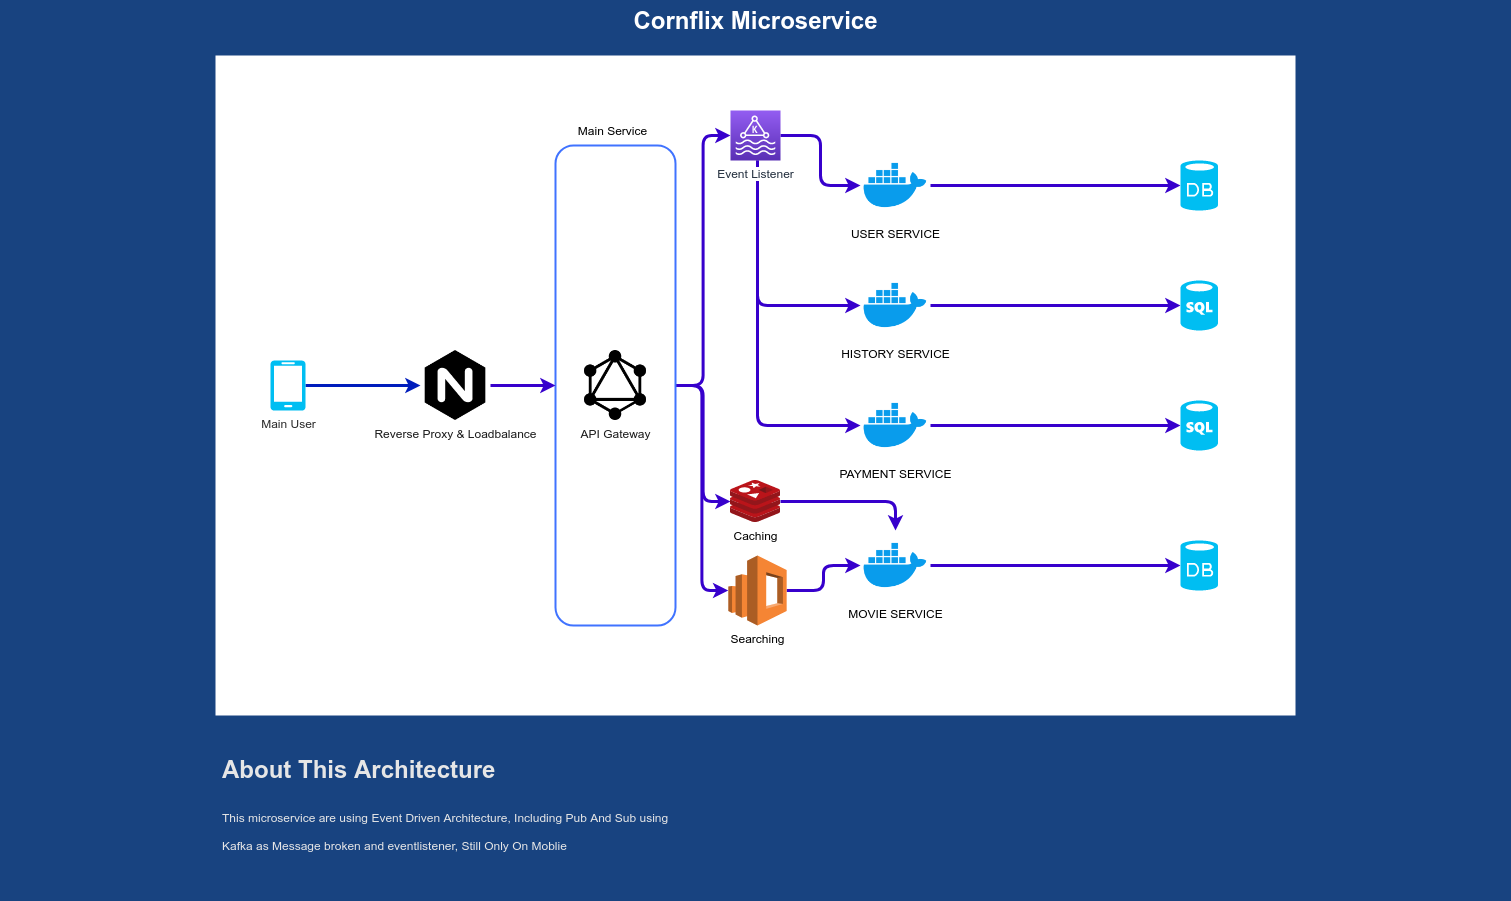

The diagram above was exported from draw.io. Its source (the exported page's mxGraphModel, read from the mxfile embedded in the PNG):
<mxGraphModel dx="1736" dy="920" grid="1" gridSize="10" guides="1" tooltips="1" connect="1" arrows="1" fold="1" page="1" pageScale="1.5" pageWidth="1169" pageHeight="826" background="#184380" math="0" shadow="0">
  <root>
    <mxCell id="0" style=";html=1;" />
    <mxCell id="1" style=";html=1;" parent="0" />
    <mxCell id="23046e2b9bb16c14-113" value="Cornflix Microservice" style="text;strokeColor=none;fillColor=none;html=1;fontSize=24;fontStyle=1;verticalAlign=middle;align=center;shadow=0;fontColor=#FFFFFF;rounded=1;" parent="1" vertex="1">
      <mxGeometry x="120" y="40" width="1510" height="40" as="geometry" />
    </mxCell>
    <mxCell id="uDrbmgUzQRw74868jUo0-8" value="" style="rounded=0;whiteSpace=wrap;html=1;fontColor=#4073FF;strokeColor=none;" parent="1" vertex="1">
      <mxGeometry x="335" y="95" width="1080" height="660" as="geometry" />
    </mxCell>
    <mxCell id="uDrbmgUzQRw74868jUo0-11" value="&lt;h1&gt;About This Architecture&lt;/h1&gt;&lt;h1&gt;&lt;span style=&quot;font-size: 12px ; font-weight: normal&quot;&gt;This microservice are using Event Driven Architecture, Including Pub And Sub using Kafka as Message broken and eventlistener, Still Only On Moblie&lt;/span&gt;&lt;br&gt;&lt;/h1&gt;" style="text;html=1;strokeColor=none;spacing=5;spacingTop=-20;whiteSpace=wrap;overflow=hidden;rounded=0;fontColor=#E6E6E6;" parent="1" vertex="1">
      <mxGeometry x="337" y="790" width="463" height="150" as="geometry" />
    </mxCell>
    <mxCell id="uDrbmgUzQRw74868jUo0-18" style="edgeStyle=orthogonalEdgeStyle;rounded=1;orthogonalLoop=1;jettySize=auto;html=1;fontColor=#E6E6E6;jumpStyle=none;strokeWidth=3;fillColor=#0050ef;strokeColor=#001DBC;" parent="1" source="uDrbmgUzQRw74868jUo0-12" target="uDrbmgUzQRw74868jUo0-19" edge="1">
      <mxGeometry relative="1" as="geometry">
        <mxPoint x="560" y="425" as="targetPoint" />
      </mxGeometry>
    </mxCell>
    <mxCell id="uDrbmgUzQRw74868jUo0-12" value="&lt;font color=&quot;#2b2b2b&quot;&gt;Main User&lt;/font&gt;" style="verticalLabelPosition=bottom;html=1;verticalAlign=top;align=center;strokeColor=none;fillColor=#00BEF2;shape=mxgraph.azure.mobile;pointerEvents=1;rounded=1;fontColor=#E6E6E6;" parent="1" vertex="1">
      <mxGeometry x="390" y="400" width="35" height="50" as="geometry" />
    </mxCell>
    <mxCell id="uDrbmgUzQRw74868jUo0-19" value="Reverse Proxy &amp;amp; Loadbalance&lt;br&gt;" style="shape=image;html=1;verticalAlign=top;verticalLabelPosition=bottom;labelBackgroundColor=#ffffff;imageAspect=0;aspect=fixed;image=https://cdn4.iconfinder.com/data/icons/logos-brands-5/24/nginx-128.png;rounded=1;fillColor=#C2C2C2;fontColor=#1C1C1C;" parent="1" vertex="1">
      <mxGeometry x="540" y="390" width="70" height="70" as="geometry" />
    </mxCell>
    <mxCell id="AYJCMkIe-aq3phiVASWr-14" style="edgeStyle=orthogonalEdgeStyle;rounded=1;jumpStyle=none;orthogonalLoop=1;jettySize=auto;html=1;strokeWidth=3;fontColor=#000000;fillColor=#6a00ff;strokeColor=#3700CC;" edge="1" parent="1" source="uDrbmgUzQRw74868jUo0-22" target="AYJCMkIe-aq3phiVASWr-6">
      <mxGeometry relative="1" as="geometry" />
    </mxCell>
    <mxCell id="AYJCMkIe-aq3phiVASWr-22" style="edgeStyle=orthogonalEdgeStyle;rounded=1;jumpStyle=none;orthogonalLoop=1;jettySize=auto;html=1;strokeWidth=3;fontColor=#000000;fillColor=#6a00ff;strokeColor=#3700CC;" edge="1" parent="1" source="uDrbmgUzQRw74868jUo0-22" target="AYJCMkIe-aq3phiVASWr-20">
      <mxGeometry relative="1" as="geometry" />
    </mxCell>
    <mxCell id="AYJCMkIe-aq3phiVASWr-24" style="edgeStyle=orthogonalEdgeStyle;rounded=1;jumpStyle=none;orthogonalLoop=1;jettySize=auto;html=1;strokeWidth=3;fontColor=#000000;fillColor=#6a00ff;strokeColor=#3700CC;" edge="1" parent="1" source="uDrbmgUzQRw74868jUo0-22" target="AYJCMkIe-aq3phiVASWr-23">
      <mxGeometry relative="1" as="geometry" />
    </mxCell>
    <mxCell id="uDrbmgUzQRw74868jUo0-22" value="&lt;p&gt;&lt;br&gt;&lt;/p&gt;" style="rounded=1;whiteSpace=wrap;html=1;strokeWidth=2;fontColor=#ffffff;fillColor=none;strokeColor=#4073FF;" parent="1" vertex="1">
      <mxGeometry x="675" y="185" width="120" height="480" as="geometry" />
    </mxCell>
    <mxCell id="uDrbmgUzQRw74868jUo0-20" value="API Gateway" style="shape=image;html=1;verticalAlign=top;verticalLabelPosition=bottom;labelBackgroundColor=#ffffff;imageAspect=0;aspect=fixed;image=https://cdn4.iconfinder.com/data/icons/logos-brands-5/24/graphql-128.png;rounded=1;fillColor=#C2C2C2;fontColor=#1C1C1C;" parent="1" vertex="1">
      <mxGeometry x="700" y="390" width="70" height="70" as="geometry" />
    </mxCell>
    <mxCell id="uDrbmgUzQRw74868jUo0-21" style="edgeStyle=orthogonalEdgeStyle;rounded=1;jumpStyle=none;orthogonalLoop=1;jettySize=auto;html=1;exitX=1;exitY=0.5;exitDx=0;exitDy=0;strokeWidth=3;fontColor=#1C1C1C;fillColor=#6a00ff;strokeColor=#3700CC;entryX=0;entryY=0.5;entryDx=0;entryDy=0;" parent="1" source="uDrbmgUzQRw74868jUo0-19" target="uDrbmgUzQRw74868jUo0-22" edge="1">
      <mxGeometry relative="1" as="geometry">
        <mxPoint x="650" y="425" as="targetPoint" />
      </mxGeometry>
    </mxCell>
    <mxCell id="uDrbmgUzQRw74868jUo0-24" value="Main Service" style="text;html=1;strokeColor=none;fillColor=none;align=center;verticalAlign=middle;whiteSpace=wrap;rounded=0;fontColor=#000000;" parent="1" vertex="1">
      <mxGeometry x="695" y="160" width="75" height="20" as="geometry" />
    </mxCell>
    <mxCell id="AYJCMkIe-aq3phiVASWr-11" style="edgeStyle=orthogonalEdgeStyle;rounded=1;jumpStyle=none;orthogonalLoop=1;jettySize=auto;html=1;entryX=0;entryY=0.5;entryDx=0;entryDy=0;entryPerimeter=0;strokeWidth=3;fontColor=#000000;fillColor=#6a00ff;strokeColor=#3700CC;" edge="1" parent="1" source="AYJCMkIe-aq3phiVASWr-1" target="AYJCMkIe-aq3phiVASWr-10">
      <mxGeometry relative="1" as="geometry" />
    </mxCell>
    <mxCell id="AYJCMkIe-aq3phiVASWr-1" value="USER SERVICE" style="shape=image;html=1;verticalAlign=top;verticalLabelPosition=bottom;labelBackgroundColor=#ffffff;imageAspect=0;aspect=fixed;image=https://cdn4.iconfinder.com/data/icons/logos-and-brands/512/97_Docker_logo_logos-128.png;rounded=1;strokeColor=#4073FF;strokeWidth=2;fillColor=none;fontColor=#000000;" vertex="1" parent="1">
      <mxGeometry x="980" y="190" width="70" height="70" as="geometry" />
    </mxCell>
    <mxCell id="AYJCMkIe-aq3phiVASWr-29" style="edgeStyle=orthogonalEdgeStyle;rounded=1;jumpStyle=none;orthogonalLoop=1;jettySize=auto;html=1;entryX=0;entryY=0.5;entryDx=0;entryDy=0;entryPerimeter=0;strokeWidth=3;fontColor=#000000;fillColor=#6a00ff;strokeColor=#3700CC;" edge="1" parent="1" source="AYJCMkIe-aq3phiVASWr-2" target="AYJCMkIe-aq3phiVASWr-28">
      <mxGeometry relative="1" as="geometry" />
    </mxCell>
    <mxCell id="AYJCMkIe-aq3phiVASWr-2" value="MOVIE SERVICE" style="shape=image;html=1;verticalAlign=top;verticalLabelPosition=bottom;labelBackgroundColor=#ffffff;imageAspect=0;aspect=fixed;image=https://cdn4.iconfinder.com/data/icons/logos-and-brands/512/97_Docker_logo_logos-128.png;rounded=1;strokeColor=#4073FF;strokeWidth=2;fillColor=none;fontColor=#000000;" vertex="1" parent="1">
      <mxGeometry x="980" y="570" width="70" height="70" as="geometry" />
    </mxCell>
    <mxCell id="AYJCMkIe-aq3phiVASWr-26" style="edgeStyle=orthogonalEdgeStyle;rounded=1;jumpStyle=none;orthogonalLoop=1;jettySize=auto;html=1;entryX=0;entryY=0.5;entryDx=0;entryDy=0;entryPerimeter=0;strokeWidth=3;fontColor=#000000;fillColor=#6a00ff;strokeColor=#3700CC;" edge="1" parent="1" source="AYJCMkIe-aq3phiVASWr-3" target="AYJCMkIe-aq3phiVASWr-25">
      <mxGeometry relative="1" as="geometry" />
    </mxCell>
    <mxCell id="AYJCMkIe-aq3phiVASWr-3" value="PAYMENT SERVICE" style="shape=image;html=1;verticalAlign=top;verticalLabelPosition=bottom;labelBackgroundColor=#ffffff;imageAspect=0;aspect=fixed;image=https://cdn4.iconfinder.com/data/icons/logos-and-brands/512/97_Docker_logo_logos-128.png;rounded=1;strokeColor=#4073FF;strokeWidth=2;fillColor=none;fontColor=#000000;" vertex="1" parent="1">
      <mxGeometry x="980" y="430" width="70" height="70" as="geometry" />
    </mxCell>
    <mxCell id="AYJCMkIe-aq3phiVASWr-13" style="edgeStyle=orthogonalEdgeStyle;rounded=1;jumpStyle=none;orthogonalLoop=1;jettySize=auto;html=1;entryX=0;entryY=0.5;entryDx=0;entryDy=0;entryPerimeter=0;strokeWidth=3;fontColor=#000000;fillColor=#6a00ff;strokeColor=#3700CC;" edge="1" parent="1" source="AYJCMkIe-aq3phiVASWr-4" target="AYJCMkIe-aq3phiVASWr-12">
      <mxGeometry relative="1" as="geometry" />
    </mxCell>
    <mxCell id="AYJCMkIe-aq3phiVASWr-4" value="HISTORY SERVICE" style="shape=image;html=1;verticalAlign=top;verticalLabelPosition=bottom;labelBackgroundColor=#ffffff;imageAspect=0;aspect=fixed;image=https://cdn4.iconfinder.com/data/icons/logos-and-brands/512/97_Docker_logo_logos-128.png;rounded=1;strokeColor=#4073FF;strokeWidth=2;fillColor=none;fontColor=#000000;" vertex="1" parent="1">
      <mxGeometry x="980" y="310" width="70" height="70" as="geometry" />
    </mxCell>
    <mxCell id="AYJCMkIe-aq3phiVASWr-10" value="" style="verticalLabelPosition=bottom;html=1;verticalAlign=top;align=center;strokeColor=none;fillColor=#00BEF2;shape=mxgraph.azure.database;rounded=1;fontColor=#000000;" vertex="1" parent="1">
      <mxGeometry x="1300" y="200" width="37.5" height="50" as="geometry" />
    </mxCell>
    <mxCell id="AYJCMkIe-aq3phiVASWr-12" value="" style="verticalLabelPosition=bottom;html=1;verticalAlign=top;align=center;strokeColor=none;fillColor=#00BEF2;shape=mxgraph.azure.sql_database;rounded=1;fontColor=#000000;" vertex="1" parent="1">
      <mxGeometry x="1300" y="320" width="37.5" height="50" as="geometry" />
    </mxCell>
    <mxCell id="AYJCMkIe-aq3phiVASWr-15" style="edgeStyle=orthogonalEdgeStyle;rounded=1;jumpStyle=none;orthogonalLoop=1;jettySize=auto;html=1;strokeWidth=3;fontColor=#000000;fillColor=#6a00ff;strokeColor=#3700CC;" edge="1" parent="1" source="AYJCMkIe-aq3phiVASWr-6" target="AYJCMkIe-aq3phiVASWr-1">
      <mxGeometry relative="1" as="geometry" />
    </mxCell>
    <mxCell id="AYJCMkIe-aq3phiVASWr-16" style="edgeStyle=orthogonalEdgeStyle;rounded=1;jumpStyle=none;orthogonalLoop=1;jettySize=auto;html=1;strokeWidth=3;fontColor=#000000;fillColor=#6a00ff;strokeColor=#3700CC;" edge="1" parent="1" source="AYJCMkIe-aq3phiVASWr-6" target="AYJCMkIe-aq3phiVASWr-4">
      <mxGeometry relative="1" as="geometry">
        <Array as="points">
          <mxPoint x="877" y="345" />
        </Array>
      </mxGeometry>
    </mxCell>
    <mxCell id="AYJCMkIe-aq3phiVASWr-17" style="edgeStyle=orthogonalEdgeStyle;rounded=1;jumpStyle=none;orthogonalLoop=1;jettySize=auto;html=1;strokeWidth=3;fontColor=#000000;fillColor=#6a00ff;strokeColor=#3700CC;" edge="1" parent="1" source="AYJCMkIe-aq3phiVASWr-6" target="AYJCMkIe-aq3phiVASWr-3">
      <mxGeometry relative="1" as="geometry">
        <Array as="points">
          <mxPoint x="877" y="465" />
        </Array>
      </mxGeometry>
    </mxCell>
    <mxCell id="AYJCMkIe-aq3phiVASWr-6" value="Event Listener" style="outlineConnect=0;fontColor=#232F3E;gradientColor=#945DF2;gradientDirection=north;fillColor=#5A30B5;strokeColor=#ffffff;dashed=0;verticalLabelPosition=bottom;verticalAlign=top;align=center;html=1;fontSize=12;fontStyle=0;aspect=fixed;shape=mxgraph.aws4.resourceIcon;resIcon=mxgraph.aws4.managed_streaming_for_kafka;rounded=1;labelBackgroundColor=#ffffff;" vertex="1" parent="1">
      <mxGeometry x="850" y="150" width="50" height="50" as="geometry" />
    </mxCell>
    <mxCell id="AYJCMkIe-aq3phiVASWr-21" style="edgeStyle=orthogonalEdgeStyle;rounded=1;jumpStyle=none;orthogonalLoop=1;jettySize=auto;html=1;strokeWidth=3;fontColor=#000000;fillColor=#6a00ff;strokeColor=#3700CC;" edge="1" parent="1" source="AYJCMkIe-aq3phiVASWr-20" target="AYJCMkIe-aq3phiVASWr-2">
      <mxGeometry relative="1" as="geometry" />
    </mxCell>
    <mxCell id="AYJCMkIe-aq3phiVASWr-20" value="Caching" style="aspect=fixed;html=1;points=[];align=center;image;fontSize=12;image=img/lib/mscae/Cache_Redis_Product.svg;rounded=1;labelBackgroundColor=#ffffff;strokeColor=#4073FF;strokeWidth=2;fillColor=none;" vertex="1" parent="1">
      <mxGeometry x="850" y="520" width="50" height="42" as="geometry" />
    </mxCell>
    <mxCell id="AYJCMkIe-aq3phiVASWr-27" style="edgeStyle=orthogonalEdgeStyle;rounded=1;jumpStyle=none;orthogonalLoop=1;jettySize=auto;html=1;strokeWidth=3;fontColor=#000000;fillColor=#6a00ff;strokeColor=#3700CC;" edge="1" parent="1" source="AYJCMkIe-aq3phiVASWr-23" target="AYJCMkIe-aq3phiVASWr-2">
      <mxGeometry relative="1" as="geometry" />
    </mxCell>
    <mxCell id="AYJCMkIe-aq3phiVASWr-23" value="Searching" style="outlineConnect=0;dashed=0;verticalLabelPosition=bottom;verticalAlign=top;align=center;html=1;shape=mxgraph.aws3.elasticsearch_service;fillColor=#F58534;gradientColor=none;rounded=1;labelBackgroundColor=#ffffff;strokeColor=#4073FF;strokeWidth=2;fontColor=#000000;" vertex="1" parent="1">
      <mxGeometry x="847.8299999999999" y="595" width="58.33" height="70" as="geometry" />
    </mxCell>
    <mxCell id="AYJCMkIe-aq3phiVASWr-25" value="" style="verticalLabelPosition=bottom;html=1;verticalAlign=top;align=center;strokeColor=none;fillColor=#00BEF2;shape=mxgraph.azure.sql_database;rounded=1;fontColor=#000000;" vertex="1" parent="1">
      <mxGeometry x="1300" y="440" width="37.5" height="50" as="geometry" />
    </mxCell>
    <mxCell id="AYJCMkIe-aq3phiVASWr-28" value="" style="verticalLabelPosition=bottom;html=1;verticalAlign=top;align=center;strokeColor=none;fillColor=#00BEF2;shape=mxgraph.azure.database;rounded=1;labelBackgroundColor=#ffffff;fontColor=#000000;" vertex="1" parent="1">
      <mxGeometry x="1300" y="580" width="37.5" height="50" as="geometry" />
    </mxCell>
  </root>
</mxGraphModel>